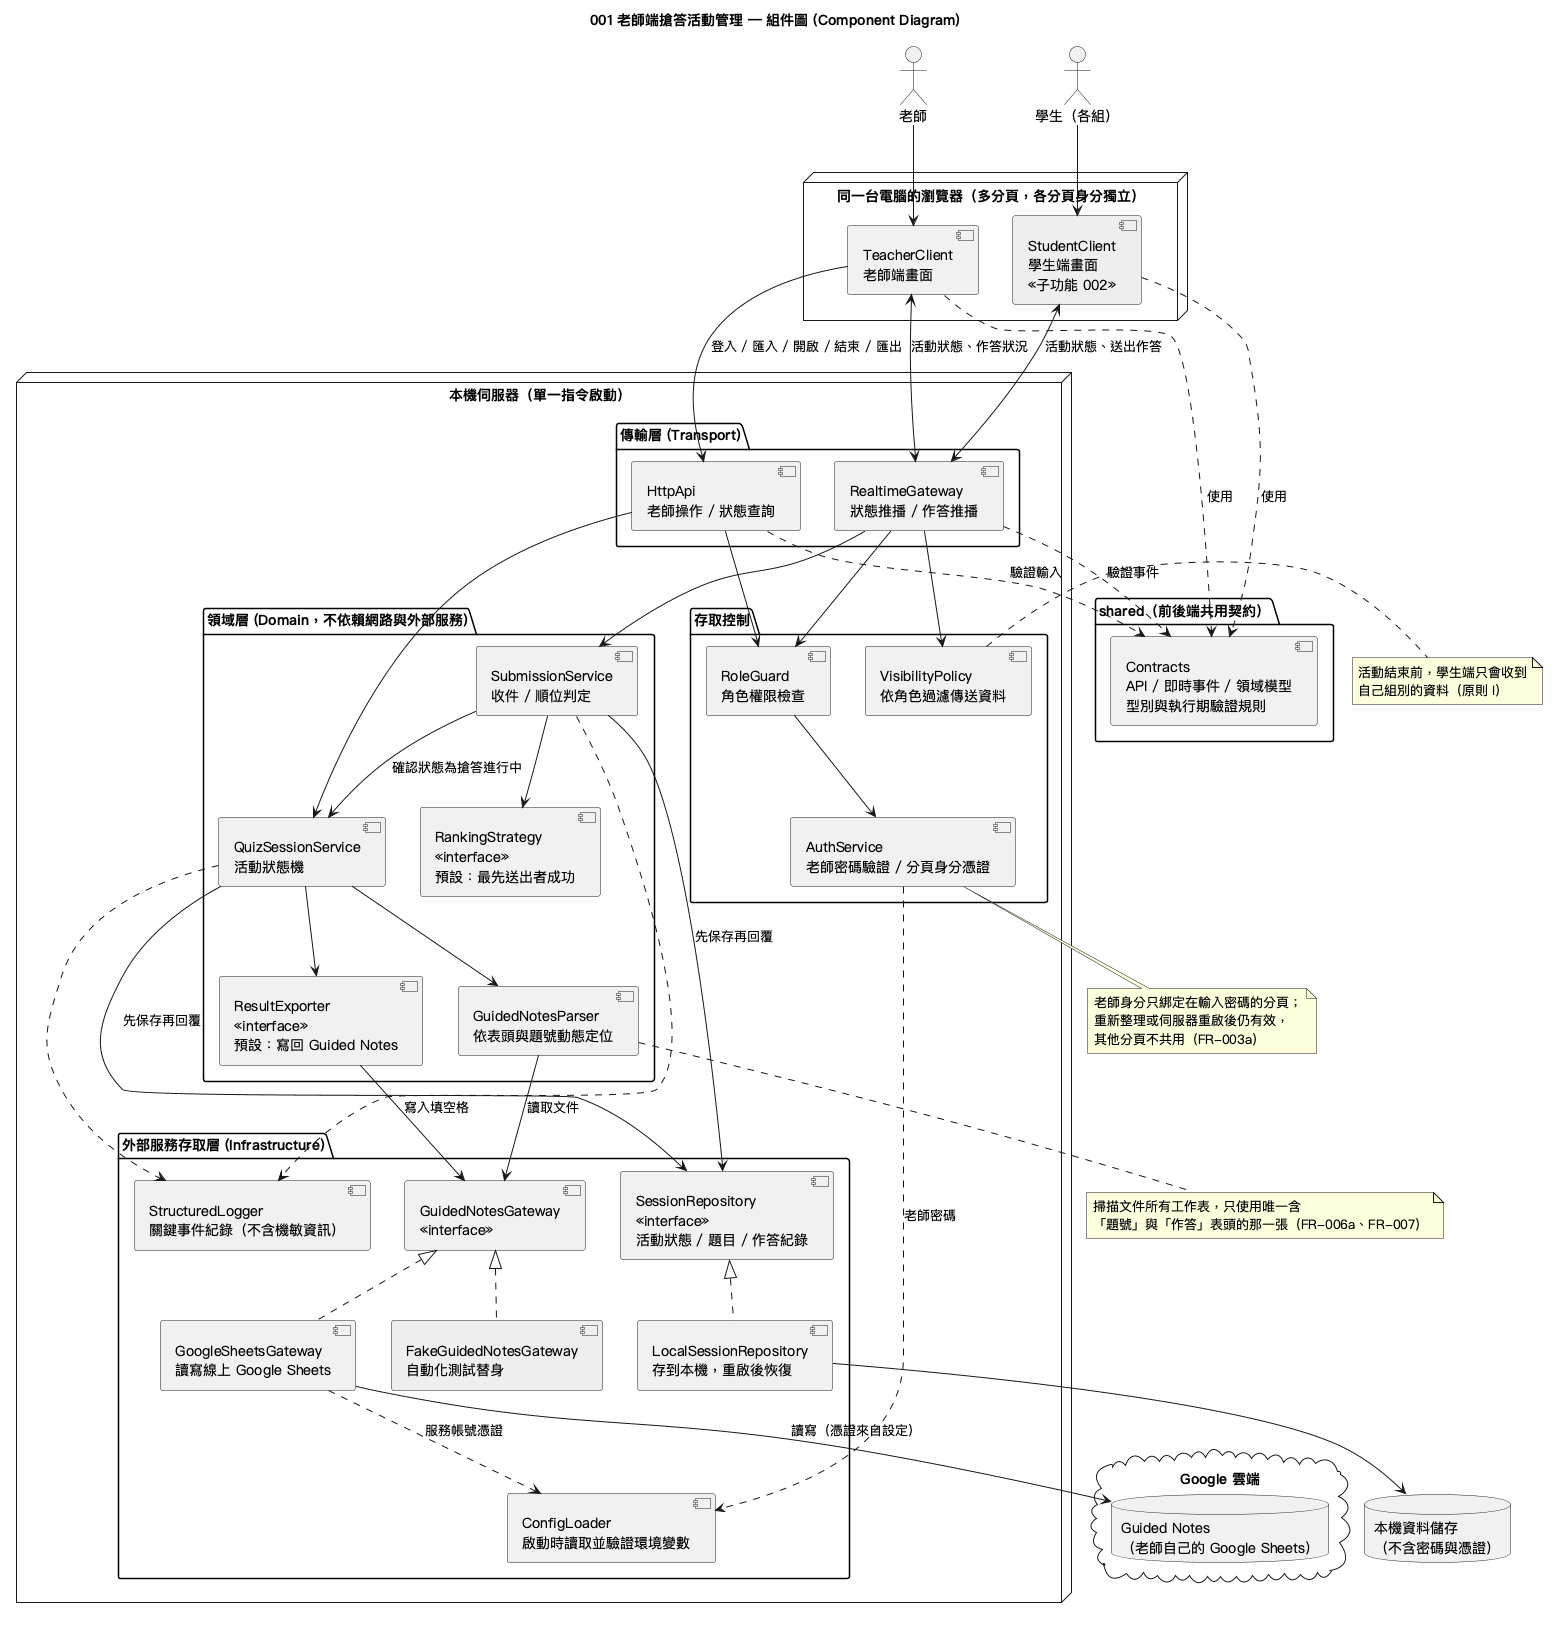

The diagram above was rendered by PlantUML. Its source (embedded in the PNG):
@startuml 001-teacher-quiz-session-component
' 子功能 001：使用者角色與老師端搶答活動管理 — 組件圖
skinparam defaultFontName "PingFang TC"
skinparam componentStyle uml2
title 001 老師端搶答活動管理 — 組件圖 (Component Diagram)

actor "老師" as TeacherActor
actor "學生（各組）" as StudentActor

node "同一台電腦的瀏覽器（多分頁，各分頁身分獨立）" as Browser {
  component "TeacherClient\n老師端畫面" as TeacherClient
  component "StudentClient\n學生端畫面\n<<子功能 002>>" as StudentClient #EEEEEE
}

package "shared（前後端共用契約）" as Shared {
  component "Contracts\nAPI / 即時事件 / 領域模型\n型別與執行期驗證規則" as Contracts
}

node "本機伺服器（單一指令啟動）" as Server {
  package "傳輸層 (Transport)" {
    component "HttpApi\n老師操作 / 狀態查詢" as HttpApi
    component "RealtimeGateway\n狀態推播 / 作答推播" as Realtime
  }
  package "存取控制" {
    component "AuthService\n老師密碼驗證 / 分頁身分憑證" as Auth
    component "RoleGuard\n角色權限檢查" as RoleGuard
    component "VisibilityPolicy\n依角色過濾傳送資料" as Visibility
  }
  package "領域層 (Domain，不依賴網路與外部服務)" {
    component "QuizSessionService\n活動狀態機" as SessionService
    component "SubmissionService\n收件 / 順位判定" as SubmissionService
    component "RankingStrategy\n<<interface>>\n預設：最先送出者成功" as Ranking
    component "GuidedNotesParser\n依表頭與題號動態定位" as Parser
    component "ResultExporter\n<<interface>>\n預設：寫回 Guided Notes" as Exporter
  }
  package "外部服務存取層 (Infrastructure)" {
    component "GuidedNotesGateway\n<<interface>>" as Gateway
    component "GoogleSheetsGateway\n讀寫線上 Google Sheets" as SheetsGateway
    component "FakeGuidedNotesGateway\n自動化測試替身" as FakeGateway #EEEEEE
    component "SessionRepository\n<<interface>>\n活動狀態 / 題目 / 作答紀錄" as Repo
    component "LocalSessionRepository\n存到本機，重啟後恢復" as LocalRepo
    component "ConfigLoader\n啟動時讀取並驗證環境變數" as Config
    component "StructuredLogger\n關鍵事件紀錄（不含機敏資訊）" as Logger
  }
}

database "本機資料儲存\n（不含密碼與憑證）" as LocalStore

cloud "Google 雲端" {
  database "Guided Notes\n（老師自己的 Google Sheets）" as Sheets
}

TeacherActor --> TeacherClient
StudentActor --> StudentClient
TeacherClient ..> Contracts : 使用
StudentClient ..> Contracts : 使用
HttpApi ..> Contracts : 驗證輸入
Realtime ..> Contracts : 驗證事件

TeacherClient --> HttpApi : 登入 / 匯入 / 開啟 / 結束 / 匯出
TeacherClient <--> Realtime : 活動狀態、作答狀況
StudentClient <--> Realtime : 活動狀態、送出作答

HttpApi --> RoleGuard
Realtime --> RoleGuard
RoleGuard --> Auth
HttpApi --> SessionService
Realtime --> SubmissionService
Realtime --> Visibility
SessionService --> Parser
SessionService --> Exporter
SubmissionService --> SessionService : 確認狀態為搶答進行中
SubmissionService --> Ranking
Parser --> Gateway : 讀取文件
Exporter --> Gateway : 寫入填空格
Gateway <|.. SheetsGateway
Gateway <|.. FakeGateway
SheetsGateway --> Sheets : 讀寫（憑證來自設定）
Auth ..> Config : 老師密碼
SheetsGateway ..> Config : 服務帳號憑證
SessionService ..> Logger
SubmissionService ..> Logger
SessionService --> Repo : 先保存再回覆
SubmissionService --> Repo : 先保存再回覆
Repo <|.. LocalRepo
LocalRepo --> LocalStore

note bottom of Auth
  老師身分只綁定在輸入密碼的分頁；
  重新整理或伺服器重啟後仍有效，
  其他分頁不共用（FR-003a）
end note

note bottom of Parser
  掃描文件所有工作表，只使用唯一含
  「題號」與「作答」表頭的那一張（FR-006a、FR-007）
end note

note right of Visibility
  活動結束前，學生端只會收到
  自己組別的資料（原則 I）
end note
@enduml